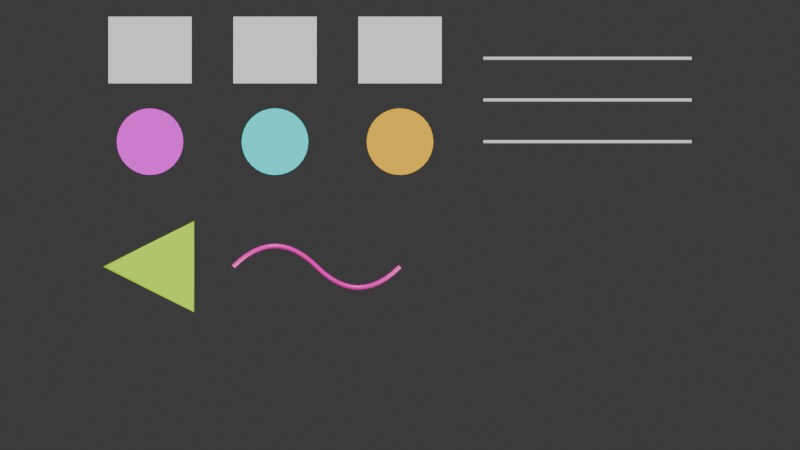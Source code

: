 # Source: stroke_fill_output.blend  (saved by Blender 4.2.66; exported with 4.5.12 LTS)
import bpy
from mathutils import Matrix  # noqa: F401  (used for matrix-valued properties, if any)

bpy.ops.wm.read_factory_settings(use_empty=True)
scene = bpy.context.scene
scene.name = 'Scene'

# ---- collections
col_collection = bpy.data.collections.new('Collection'); scene.collection.children.link(col_collection)

# ---- materials (node trees are filled in below, after node groups)
mat_svg_fill_0 = bpy.data.materials.new('SVG_Fill_0')
mat_svg_fill_0.diffuse_color = (1.0, 0.0, 1.0, 1.0)
mat_svg_stroke_0 = bpy.data.materials.new('SVG_Stroke_0')
mat_svg_stroke_0.diffuse_color = (0.0, 1.0, 1.0, 1.0)
mat_svg_fill_1 = bpy.data.materials.new('SVG_Fill_1')
mat_svg_fill_1.diffuse_color = (1.0, 0.5333, 0.0, 1.0)
mat_svg_fill_2 = bpy.data.materials.new('SVG_Fill_2')
mat_svg_fill_2.diffuse_color = (0.5333, 1.0, 0.0, 1.0)
mat_svg_stroke_3 = bpy.data.materials.new('SVG_Stroke_3')
mat_svg_stroke_3.diffuse_color = (1.0, 0.0, 0.5333, 1.0)
mat_svg_fill_3 = bpy.data.materials.new('SVG_Fill_3')

# ---- material node trees
mat_svg_fill_0.use_nodes = True; mat_svg_fill_0.node_tree.nodes.clear()
_N = mat_svg_fill_0.node_tree.nodes; _L = mat_svg_fill_0.node_tree.links
n0 = _N.new('ShaderNodeOutputMaterial'); n0.name = 'Material Output'; n0.location = (300, 0)
n1 = _N.new('ShaderNodeBsdfPrincipled'); n1.name = 'Principled BSDF'; n1.location = (0, 0)
n1.inputs[0].default_value = (1.0, 0.0, 1.0, 1.0)
_L.new(n1.outputs[0], n0.inputs[0])
n0.is_active_output = True
mat_svg_stroke_0.use_nodes = True; mat_svg_stroke_0.node_tree.nodes.clear()
_N = mat_svg_stroke_0.node_tree.nodes; _L = mat_svg_stroke_0.node_tree.links
n0 = _N.new('ShaderNodeOutputMaterial'); n0.name = 'Material Output'; n0.location = (300, 0)
n1 = _N.new('ShaderNodeBsdfPrincipled'); n1.name = 'Principled BSDF'; n1.location = (0, 0)
n1.inputs[0].default_value = (0.0, 1.0, 1.0, 1.0)
n1.inputs[2].default_value = 0.3
n1.inputs[13].default_value = 0.7
_L.new(n1.outputs[0], n0.inputs[0])
n0.is_active_output = True
mat_svg_fill_1.use_nodes = True; mat_svg_fill_1.node_tree.nodes.clear()
_N = mat_svg_fill_1.node_tree.nodes; _L = mat_svg_fill_1.node_tree.links
n0 = _N.new('ShaderNodeOutputMaterial'); n0.name = 'Material Output'; n0.location = (300, 0)
n1 = _N.new('ShaderNodeBsdfPrincipled'); n1.name = 'Principled BSDF'; n1.location = (0, 0)
n1.inputs[0].default_value = (1.0, 0.5333, 0.0, 1.0)
_L.new(n1.outputs[0], n0.inputs[0])
n0.is_active_output = True
mat_svg_fill_2.use_nodes = True; mat_svg_fill_2.node_tree.nodes.clear()
_N = mat_svg_fill_2.node_tree.nodes; _L = mat_svg_fill_2.node_tree.links
n0 = _N.new('ShaderNodeOutputMaterial'); n0.name = 'Material Output'; n0.location = (300, 0)
n1 = _N.new('ShaderNodeBsdfPrincipled'); n1.name = 'Principled BSDF'; n1.location = (0, 0)
n1.inputs[0].default_value = (0.5333, 1.0, 0.0, 1.0)
_L.new(n1.outputs[0], n0.inputs[0])
n0.is_active_output = True
mat_svg_stroke_3.use_nodes = True; mat_svg_stroke_3.node_tree.nodes.clear()
_N = mat_svg_stroke_3.node_tree.nodes; _L = mat_svg_stroke_3.node_tree.links
n0 = _N.new('ShaderNodeOutputMaterial'); n0.name = 'Material Output'; n0.location = (300, 0)
n1 = _N.new('ShaderNodeBsdfPrincipled'); n1.name = 'Principled BSDF'; n1.location = (0, 0)
n1.inputs[0].default_value = (1.0, 0.0, 0.5333, 1.0)
n1.inputs[2].default_value = 0.3
n1.inputs[13].default_value = 0.7
_L.new(n1.outputs[0], n0.inputs[0])
n0.is_active_output = True
mat_svg_fill_3.use_nodes = True; mat_svg_fill_3.node_tree.nodes.clear()
_N = mat_svg_fill_3.node_tree.nodes; _L = mat_svg_fill_3.node_tree.links
n0 = _N.new('ShaderNodeOutputMaterial'); n0.name = 'Material Output'; n0.location = (300, 0)
n1 = _N.new('ShaderNodeBsdfPrincipled'); n1.name = 'Principled BSDF'; n1.location = (0, 0)
_L.new(n1.outputs[0], n0.inputs[0])
n0.is_active_output = True

# ---- world
world_world = bpy.data.worlds.new('World'); scene.world = world_world
world_world.use_nodes = True; world_world.node_tree.nodes.clear()
_N = world_world.node_tree.nodes; _L = world_world.node_tree.links
n0 = _N.new('ShaderNodeOutputWorld'); n0.name = 'World Output'; n0.location = (300, 300)
n1 = _N.new('ShaderNodeBackground'); n1.name = 'Background'; n1.location = (10, 300)
n1.inputs[0].default_value = (0.05088, 0.05088, 0.05088, 1.0)
_L.new(n1.outputs[0], n0.inputs[0])
n0.is_active_output = True
world_world.color = (0.05088, 0.05088, 0.05088)
world_world.sun_shadow_jitter_overblur = 0.0

# ---- cameras
cam_svgcamera = bpy.data.cameras.new('SVGCamera')
cam_svgcamera.type = 'ORTHO'
cam_svgcamera.ortho_scale = 9.6

# ---- lights
light_keylight = bpy.data.lights.new('KeyLight', 'SUN')
light_keylight.energy = 2.0
light_filllight = bpy.data.lights.new('FillLight', 'SUN')
light_filllight.energy = 1.0
light_backlight = bpy.data.lights.new('BackLight', 'SUN')
light_backlight.energy = 1.5

# ---- meshes
me_rect = bpy.data.meshes.new('Rect')
me_rect.from_pydata([(-3.5, 2.5, 0.0), (-2.5, 2.5, 0.0), (-2.5, 1.7, 0.0), (-3.5, 1.7, 0.0), (-3.5, 2.5, 0.1), (-2.5, 2.5, 0.1), (-2.5, 1.7, 0.1), (-3.5, 1.7, 0.1), (-3.5, 2.5, 0.1), (-2.5, 2.5, 0.1), (-2.5, 1.7, 0.1), (-3.5, 1.7, 0.1), (-3.5, 2.5, 0.2), (-2.5, 2.5, 0.2), (-2.5, 1.7, 0.2), (-3.5, 1.7, 0.2), (-3.5, 2.5, 0.1), (-2.5, 2.5, 0.1), (-2.5, 1.7, 0.1), (-3.5, 1.7, 0.1), (-3.5, 2.5, 0.2), (-2.5, 2.5, 0.2), (-2.5, 1.7, 0.2), (-3.5, 1.7, 0.2), (-3.5, 2.5, 0.2), (-2.5, 2.5, 0.2), (-2.5, 1.7, 0.2), (-3.5, 1.7, 0.2), (-3.5, 2.5, 0.3), (-2.5, 2.5, 0.3), (-2.5, 1.7, 0.3), (-3.5, 1.7, 0.3)], [], [(0, 3, 2, 1), (4, 5, 6, 7), (2, 3, 7, 6), (0, 1, 5, 4), (1, 2, 6, 5), (3, 0, 4, 7), (8, 9, 10, 11), (12, 15, 14, 13), (10, 14, 15, 11), (8, 12, 13, 9), (9, 13, 14, 10), (11, 15, 12, 8), (16, 17, 18, 19), (20, 23, 22, 21), (18, 22, 23, 19), (16, 20, 21, 17), (17, 21, 22, 18), (19, 23, 20, 16), (24, 27, 26, 25), (28, 29, 30, 31), (26, 27, 31, 30), (24, 25, 29, 28), (25, 26, 30, 29), (27, 24, 28, 31)])
me_rect.update()
me_rect_001 = bpy.data.meshes.new('Rect.001')
me_rect_001.from_pydata([(-2.0, 2.5, 0.0), (-1.0, 2.5, 0.0), (-1.0, 1.7, 0.0), (-2.0, 1.7, 0.0), (-2.0, 2.5, 0.1), (-1.0, 2.5, 0.1), (-1.0, 1.7, 0.1), (-2.0, 1.7, 0.1), (-2.0, 2.5, 0.1), (-1.0, 2.5, 0.1), (-1.0, 1.7, 0.1), (-2.0, 1.7, 0.1), (-2.0, 2.5, 0.2), (-1.0, 2.5, 0.2), (-1.0, 1.7, 0.2), (-2.0, 1.7, 0.2)], [], [(0, 1, 2, 3), (4, 7, 6, 5), (3, 7, 4, 0), (2, 6, 7, 3), (0, 4, 5, 1), (1, 5, 6, 2), (8, 11, 10, 9), (12, 13, 14, 15), (11, 8, 12, 15), (10, 11, 15, 14), (8, 9, 13, 12), (9, 10, 14, 13)])
me_rect_001.update()
me_rect_002 = bpy.data.meshes.new('Rect.002')
me_rect_002.from_pydata([(-0.5, 2.5, 0.0), (0.5, 2.5, 0.0), (0.5, 1.7, 0.0), (-0.5, 1.7, 0.0), (-0.5, 2.5, 0.1), (0.5, 2.5, 0.1), (0.5, 1.7, 0.1), (-0.5, 1.7, 0.1)], [], [(0, 3, 2, 1), (4, 5, 6, 7), (1, 2, 6, 5), (3, 0, 4, 7), (2, 3, 7, 6), (0, 1, 5, 4)])
me_rect_002.update()
me_circle = bpy.data.meshes.new('Circle')
me_circle.from_pydata([(0.0, 0.4, 0.0), (-0.07804, 0.3923, 0.0), (-0.1531, 0.3696, 0.0), (-0.2222, 0.3326, 0.0), (-0.2828, 0.2828, 0.0), (-0.3326, 0.2222, 0.0), (-0.3696, 0.1531, 0.0), (-0.3923, 0.07804, 0.0), (-0.4, 0.0, 0.0), (-0.3923, -0.07804, 0.0), (-0.3696, -0.1531, 0.0), (-0.3326, -0.2222, 0.0), (-0.2828, -0.2828, 0.0), (-0.2222, -0.3326, 0.0), (-0.1531, -0.3696, 0.0), (-0.07804, -0.3923, 0.0), (0.0, -0.4, 0.0), (0.07804, -0.3923, 0.0), (0.1531, -0.3696, 0.0), (0.2222, -0.3326, 0.0), (0.2828, -0.2828, 0.0), (0.3326, -0.2222, 0.0), (0.3696, -0.1531, 0.0), (0.3923, -0.07804, 0.0), (0.4, 0.0, 0.0), (0.3923, 0.07804, 0.0), (0.3696, 0.1531, 0.0), (0.3326, 0.2222, 0.0), (0.2828, 0.2828, 0.0), (0.2222, 0.3326, 0.0), (0.1531, 0.3696, 0.0), (0.07804, 0.3923, 0.0), (0.0, 0.4, 0.1), (-0.07804, 0.3923, 0.1), (-0.1531, 0.3696, 0.1), (-0.2222, 0.3326, 0.1), (-0.2828, 0.2828, 0.1), (-0.3326, 0.2222, 0.1), (-0.3696, 0.1531, 0.1), (-0.3923, 0.07804, 0.1), (-0.4, 0.0, 0.1), (-0.3923, -0.07804, 0.1), (-0.3696, -0.1531, 0.1), (-0.3326, -0.2222, 0.1), (-0.2828, -0.2828, 0.1), (-0.2222, -0.3326, 0.1), (-0.1531, -0.3696, 0.1), (-0.07804, -0.3923, 0.1), (0.0, -0.4, 0.1), (0.07804, -0.3923, 0.1), (0.1531, -0.3696, 0.1), (0.2222, -0.3326, 0.1), (0.2828, -0.2828, 0.1), (0.3326, -0.2222, 0.1), (0.3696, -0.1531, 0.1), (0.3923, -0.07804, 0.1), (0.4, 0.0, 0.1), (0.3923, 0.07804, 0.1), (0.3696, 0.1531, 0.1), (0.3326, 0.2222, 0.1), (0.2828, 0.2828, 0.1), (0.2222, 0.3326, 0.1), (0.1531, 0.3696, 0.1), (0.07804, 0.3923, 0.1)], [], [(1, 0, 31, 30, 29, 28, 27, 26, 25, 24, 23, 22, 21, 20, 19, 18, 17, 16, 15, 14, 13, 12, 11, 10, 9, 8, 7, 6, 5, 4, 3, 2), (33, 34, 35, 36, 37, 38, 39, 40, 41, 42, 43, 44, 45, 46, 47, 48, 49, 50, 51, 52, 53, 54, 55, 56, 57, 58, 59, 60, 61, 62, 63, 32), (1, 2, 34, 33), (28, 29, 61, 60), (15, 16, 48, 47), (2, 3, 35, 34), (29, 30, 62, 61), (16, 17, 49, 48), (3, 4, 36, 35), (30, 31, 63, 62), (17, 18, 50, 49), (4, 5, 37, 36), (31, 0, 32, 63), (18, 19, 51, 50), (5, 6, 38, 37), (19, 20, 52, 51), (6, 7, 39, 38), (20, 21, 53, 52), (7, 8, 40, 39), (21, 22, 54, 53), (8, 9, 41, 40), (22, 23, 55, 54), (9, 10, 42, 41), (23, 24, 56, 55), (10, 11, 43, 42), (24, 25, 57, 56), (11, 12, 44, 43), (25, 26, 58, 57), (12, 13, 45, 44), (26, 27, 59, 58), (13, 14, 46, 45), (0, 1, 33, 32), (27, 28, 60, 59), (14, 15, 47, 46)])
_uv = me_circle.uv_layers.new(name='UVMap')
_uv.uv.foreach_set('vector', [0.0, 0.0, 0.0, 0.0, 0.0, 0.0, 0.0, 0.0, 0.0, 0.0, 0.0, 0.0, 0.0, 0.0, 0.0, 0.0, 0.0, 0.0, 0.0, 0.0, 0.0, 0.0, 0.0, 0.0, 0.0, 0.0, 0.0, 0.0, 0.0, 0.0, 0.0, 0.0, 0.0, 0.0, 0.0, 0.0, 0.0, 0.0, 0.0, 0.0, 0.0, 0.0, 0.0, 0.0, 0.0, 0.0, 0.0, 0.0, 0.0, 0.0, 0.0, 0.0, 0.0, 0.0, 0.0, 0.0, 0.0, 0.0, 0.0, 0.0, 0.0, 0.0, 0.0, 0.0, 0.0, 0.0, 0.0, 0.0, 0.0, 0.0, 0.0, 0.0, 0.0, 0.0, 0.0, 0.0, 0.0, 0.0, 0.0, 0.0, 0.0, 0.0, 0.0, 0.0, 0.0, 0.0, 0.0, 0.0, 0.0, 0.0, 0.0, 0.0, 0.0, 0.0, 0.0, 0.0, 0.0, 0.0, 0.0, 0.0, 0.0, 0.0, 0.0, 0.0, 0.0, 0.0, 0.0, 0.0, 0.0, 0.0, 0.0, 0.0, 0.0, 0.0, 0.0, 0.0, 0.0, 0.0, 0.0, 0.0, 0.0, 0.0, 0.0, 0.0, 0.0, 0.0, 0.0, 0.0, 0.0, 0.0, 0.0, 0.0, 0.0, 0.0, 0.0, 0.0, 0.0, 0.0, 0.0, 0.0, 0.0, 0.0, 0.0, 0.0, 0.0, 0.0, 0.0, 0.0, 0.0, 0.0, 0.0, 0.0, 0.0, 0.0, 0.0, 0.0, 0.0, 0.0, 0.0, 0.0, 0.0, 0.0, 0.0, 0.0, 0.0, 0.0, 0.0, 0.0, 0.0, 0.0, 0.0, 0.0, 0.0, 0.0, 0.0, 0.0, 0.0, 0.0, 0.0, 0.0, 0.0, 0.0, 0.0, 0.0, 0.0, 0.0, 0.0, 0.0, 0.0, 0.0, 0.0, 0.0, 0.0, 0.0, 0.0, 0.0, 0.0, 0.0, 0.0, 0.0, 0.0, 0.0, 0.0, 0.0, 0.0, 0.0, 0.0, 0.0, 0.0, 0.0, 0.0, 0.0, 0.0, 0.0, 0.0, 0.0, 0.0, 0.0, 0.0, 0.0, 0.0, 0.0, 0.0, 0.0, 0.0, 0.0, 0.0, 0.0, 0.0, 0.0, 0.0, 0.0, 0.0, 0.0, 0.0, 0.0, 0.0, 0.0, 0.0, 0.0, 0.0, 0.0, 0.0, 0.0, 0.0, 0.0, 0.0, 0.0, 0.0, 0.0, 0.0, 0.0, 0.0, 0.0, 0.0, 0.0, 0.0, 0.0, 0.0, 0.0, 0.0, 0.0, 0.0, 0.0, 0.0, 0.0, 0.0, 0.0, 0.0, 0.0, 0.0, 0.0, 0.0, 0.0, 0.0, 0.0, 0.0, 0.0, 0.0, 0.0, 0.0, 0.0, 0.0, 0.0, 0.0, 0.0, 0.0, 0.0, 0.0, 0.0, 0.0, 0.0, 0.0, 0.0, 0.0, 0.0, 0.0, 0.0, 0.0, 0.0, 0.0, 0.0, 0.0, 0.0, 0.0, 0.0, 0.0, 0.0, 0.0, 0.0, 0.0, 0.0, 0.0, 0.0, 0.0, 0.0, 0.0, 0.0, 0.0, 0.0, 0.0, 0.0, 0.0, 0.0, 0.0, 0.0, 0.0, 0.0, 0.0, 0.0, 0.0, 0.0, 0.0, 0.0, 0.0, 0.0, 0.0, 0.0, 0.0, 0.0, 0.0, 0.0, 0.0, 0.0, 0.0, 0.0, 0.0, 0.0, 0.0, 0.0, 0.0, 0.0, 0.0, 0.0, 0.0, 0.0, 0.0, 0.0, 0.0, 0.0, 0.0, 0.0, 0.0, 0.0, 0.0, 0.0, 0.0, 0.0, 0.0, 0.0, 0.0, 0.0, 0.0, 0.0, 0.0, 0.0, 0.0, 0.0, 0.0, 0.0, 0.0, 0.0, 0.0, 0.0])
me_circle.materials.append(mat_svg_fill_0)
me_circle.update()
me_circle_001 = bpy.data.meshes.new('Circle.001')
me_circle_001.from_pydata([(0.0, 0.4, 0.0), (-0.07804, 0.3923, 0.0), (-0.1531, 0.3696, 0.0), (-0.2222, 0.3326, 0.0), (-0.2828, 0.2828, 0.0), (-0.3326, 0.2222, 0.0), (-0.3696, 0.1531, 0.0), (-0.3923, 0.07804, 0.0), (-0.4, 0.0, 0.0), (-0.3923, -0.07804, 0.0), (-0.3696, -0.1531, 0.0), (-0.3326, -0.2222, 0.0), (-0.2828, -0.2828, 0.0), (-0.2222, -0.3326, 0.0), (-0.1531, -0.3696, 0.0), (-0.07804, -0.3923, 0.0), (0.0, -0.4, 0.0), (0.07804, -0.3923, 0.0), (0.1531, -0.3696, 0.0), (0.2222, -0.3326, 0.0), (0.2828, -0.2828, 0.0), (0.3326, -0.2222, 0.0), (0.3696, -0.1531, 0.0), (0.3923, -0.07804, 0.0), (0.4, 0.0, 0.0), (0.3923, 0.07804, 0.0), (0.3696, 0.1531, 0.0), (0.3326, 0.2222, 0.0), (0.2828, 0.2828, 0.0), (0.2222, 0.3326, 0.0), (0.1531, 0.3696, 0.0), (0.07804, 0.3923, 0.0), (0.0, 0.4, 0.1), (-0.07804, 0.3923, 0.1), (-0.1531, 0.3696, 0.1), (-0.2222, 0.3326, 0.1), (-0.2828, 0.2828, 0.1), (-0.3326, 0.2222, 0.1), (-0.3696, 0.1531, 0.1), (-0.3923, 0.07804, 0.1), (-0.4, 0.0, 0.1), (-0.3923, -0.07804, 0.1), (-0.3696, -0.1531, 0.1), (-0.3326, -0.2222, 0.1), (-0.2828, -0.2828, 0.1), (-0.2222, -0.3326, 0.1), (-0.1531, -0.3696, 0.1), (-0.07804, -0.3923, 0.1), (0.0, -0.4, 0.1), (0.07804, -0.3923, 0.1), (0.1531, -0.3696, 0.1), (0.2222, -0.3326, 0.1), (0.2828, -0.2828, 0.1), (0.3326, -0.2222, 0.1), (0.3696, -0.1531, 0.1), (0.3923, -0.07804, 0.1), (0.4, 0.0, 0.1), (0.3923, 0.07804, 0.1), (0.3696, 0.1531, 0.1), (0.3326, 0.2222, 0.1), (0.2828, 0.2828, 0.1), (0.2222, 0.3326, 0.1), (0.1531, 0.3696, 0.1), (0.07804, 0.3923, 0.1)], [], [(1, 0, 31, 30, 29, 28, 27, 26, 25, 24, 23, 22, 21, 20, 19, 18, 17, 16, 15, 14, 13, 12, 11, 10, 9, 8, 7, 6, 5, 4, 3, 2), (33, 34, 35, 36, 37, 38, 39, 40, 41, 42, 43, 44, 45, 46, 47, 48, 49, 50, 51, 52, 53, 54, 55, 56, 57, 58, 59, 60, 61, 62, 63, 32), (27, 28, 60, 59), (14, 15, 47, 46), (1, 2, 34, 33), (28, 29, 61, 60), (15, 16, 48, 47), (2, 3, 35, 34), (29, 30, 62, 61), (16, 17, 49, 48), (3, 4, 36, 35), (30, 31, 63, 62), (17, 18, 50, 49), (4, 5, 37, 36), (31, 0, 32, 63), (18, 19, 51, 50), (5, 6, 38, 37), (19, 20, 52, 51), (6, 7, 39, 38), (20, 21, 53, 52), (7, 8, 40, 39), (21, 22, 54, 53), (8, 9, 41, 40), (22, 23, 55, 54), (9, 10, 42, 41), (23, 24, 56, 55), (10, 11, 43, 42), (24, 25, 57, 56), (11, 12, 44, 43), (25, 26, 58, 57), (12, 13, 45, 44), (26, 27, 59, 58), (13, 14, 46, 45), (0, 1, 33, 32)])
_uv = me_circle_001.uv_layers.new(name='UVMap')
_uv.uv.foreach_set('vector', [0.0, 0.0, 0.0, 0.0, 0.0, 0.0, 0.0, 0.0, 0.0, 0.0, 0.0, 0.0, 0.0, 0.0, 0.0, 0.0, 0.0, 0.0, 0.0, 0.0, 0.0, 0.0, 0.0, 0.0, 0.0, 0.0, 0.0, 0.0, 0.0, 0.0, 0.0, 0.0, 0.0, 0.0, 0.0, 0.0, 0.0, 0.0, 0.0, 0.0, 0.0, 0.0, 0.0, 0.0, 0.0, 0.0, 0.0, 0.0, 0.0, 0.0, 0.0, 0.0, 0.0, 0.0, 0.0, 0.0, 0.0, 0.0, 0.0, 0.0, 0.0, 0.0, 0.0, 0.0, 0.0, 0.0, 0.0, 0.0, 0.0, 0.0, 0.0, 0.0, 0.0, 0.0, 0.0, 0.0, 0.0, 0.0, 0.0, 0.0, 0.0, 0.0, 0.0, 0.0, 0.0, 0.0, 0.0, 0.0, 0.0, 0.0, 0.0, 0.0, 0.0, 0.0, 0.0, 0.0, 0.0, 0.0, 0.0, 0.0, 0.0, 0.0, 0.0, 0.0, 0.0, 0.0, 0.0, 0.0, 0.0, 0.0, 0.0, 0.0, 0.0, 0.0, 0.0, 0.0, 0.0, 0.0, 0.0, 0.0, 0.0, 0.0, 0.0, 0.0, 0.0, 0.0, 0.0, 0.0, 0.0, 0.0, 0.0, 0.0, 0.0, 0.0, 0.0, 0.0, 0.0, 0.0, 0.0, 0.0, 0.0, 0.0, 0.0, 0.0, 0.0, 0.0, 0.0, 0.0, 0.0, 0.0, 0.0, 0.0, 0.0, 0.0, 0.0, 0.0, 0.0, 0.0, 0.0, 0.0, 0.0, 0.0, 0.0, 0.0, 0.0, 0.0, 0.0, 0.0, 0.0, 0.0, 0.0, 0.0, 0.0, 0.0, 0.0, 0.0, 0.0, 0.0, 0.0, 0.0, 0.0, 0.0, 0.0, 0.0, 0.0, 0.0, 0.0, 0.0, 0.0, 0.0, 0.0, 0.0, 0.0, 0.0, 0.0, 0.0, 0.0, 0.0, 0.0, 0.0, 0.0, 0.0, 0.0, 0.0, 0.0, 0.0, 0.0, 0.0, 0.0, 0.0, 0.0, 0.0, 0.0, 0.0, 0.0, 0.0, 0.0, 0.0, 0.0, 0.0, 0.0, 0.0, 0.0, 0.0, 0.0, 0.0, 0.0, 0.0, 0.0, 0.0, 0.0, 0.0, 0.0, 0.0, 0.0, 0.0, 0.0, 0.0, 0.0, 0.0, 0.0, 0.0, 0.0, 0.0, 0.0, 0.0, 0.0, 0.0, 0.0, 0.0, 0.0, 0.0, 0.0, 0.0, 0.0, 0.0, 0.0, 0.0, 0.0, 0.0, 0.0, 0.0, 0.0, 0.0, 0.0, 0.0, 0.0, 0.0, 0.0, 0.0, 0.0, 0.0, 0.0, 0.0, 0.0, 0.0, 0.0, 0.0, 0.0, 0.0, 0.0, 0.0, 0.0, 0.0, 0.0, 0.0, 0.0, 0.0, 0.0, 0.0, 0.0, 0.0, 0.0, 0.0, 0.0, 0.0, 0.0, 0.0, 0.0, 0.0, 0.0, 0.0, 0.0, 0.0, 0.0, 0.0, 0.0, 0.0, 0.0, 0.0, 0.0, 0.0, 0.0, 0.0, 0.0, 0.0, 0.0, 0.0, 0.0, 0.0, 0.0, 0.0, 0.0, 0.0, 0.0, 0.0, 0.0, 0.0, 0.0, 0.0, 0.0, 0.0, 0.0, 0.0, 0.0, 0.0, 0.0, 0.0, 0.0, 0.0, 0.0, 0.0, 0.0, 0.0, 0.0, 0.0, 0.0, 0.0, 0.0, 0.0, 0.0, 0.0, 0.0, 0.0, 0.0, 0.0, 0.0, 0.0, 0.0, 0.0, 0.0, 0.0, 0.0, 0.0, 0.0, 0.0, 0.0, 0.0, 0.0, 0.0, 0.0, 0.0, 0.0, 0.0, 0.0, 0.0, 0.0, 0.0, 0.0, 0.0, 0.0, 0.0, 0.0, 0.0])
me_circle_001.materials.append(mat_svg_stroke_0)
me_circle_001.update()
me_circle_002 = bpy.data.meshes.new('Circle.002')
me_circle_002.from_pydata([(0.0, 0.4, 0.0), (-0.07804, 0.3923, 0.0), (-0.1531, 0.3696, 0.0), (-0.2222, 0.3326, 0.0), (-0.2828, 0.2828, 0.0), (-0.3326, 0.2222, 0.0), (-0.3696, 0.1531, 0.0), (-0.3923, 0.07804, 0.0), (-0.4, 0.0, 0.0), (-0.3923, -0.07804, 0.0), (-0.3696, -0.1531, 0.0), (-0.3326, -0.2222, 0.0), (-0.2828, -0.2828, 0.0), (-0.2222, -0.3326, 0.0), (-0.1531, -0.3696, 0.0), (-0.07804, -0.3923, 0.0), (0.0, -0.4, 0.0), (0.07804, -0.3923, 0.0), (0.1531, -0.3696, 0.0), (0.2222, -0.3326, 0.0), (0.2828, -0.2828, 0.0), (0.3326, -0.2222, 0.0), (0.3696, -0.1531, 0.0), (0.3923, -0.07804, 0.0), (0.4, 0.0, 0.0), (0.3923, 0.07804, 0.0), (0.3696, 0.1531, 0.0), (0.3326, 0.2222, 0.0), (0.2828, 0.2828, 0.0), (0.2222, 0.3326, 0.0), (0.1531, 0.3696, 0.0), (0.07804, 0.3923, 0.0), (0.0, 0.4, 0.1), (-0.07804, 0.3923, 0.1), (-0.1531, 0.3696, 0.1), (-0.2222, 0.3326, 0.1), (-0.2828, 0.2828, 0.1), (-0.3326, 0.2222, 0.1), (-0.3696, 0.1531, 0.1), (-0.3923, 0.07804, 0.1), (-0.4, 0.0, 0.1), (-0.3923, -0.07804, 0.1), (-0.3696, -0.1531, 0.1), (-0.3326, -0.2222, 0.1), (-0.2828, -0.2828, 0.1), (-0.2222, -0.3326, 0.1), (-0.1531, -0.3696, 0.1), (-0.07804, -0.3923, 0.1), (0.0, -0.4, 0.1), (0.07804, -0.3923, 0.1), (0.1531, -0.3696, 0.1), (0.2222, -0.3326, 0.1), (0.2828, -0.2828, 0.1), (0.3326, -0.2222, 0.1), (0.3696, -0.1531, 0.1), (0.3923, -0.07804, 0.1), (0.4, 0.0, 0.1), (0.3923, 0.07804, 0.1), (0.3696, 0.1531, 0.1), (0.3326, 0.2222, 0.1), (0.2828, 0.2828, 0.1), (0.2222, 0.3326, 0.1), (0.1531, 0.3696, 0.1), (0.07804, 0.3923, 0.1)], [], [(1, 0, 31, 30, 29, 28, 27, 26, 25, 24, 23, 22, 21, 20, 19, 18, 17, 16, 15, 14, 13, 12, 11, 10, 9, 8, 7, 6, 5, 4, 3, 2), (33, 34, 35, 36, 37, 38, 39, 40, 41, 42, 43, 44, 45, 46, 47, 48, 49, 50, 51, 52, 53, 54, 55, 56, 57, 58, 59, 60, 61, 62, 63, 32), (24, 25, 57, 56), (11, 12, 44, 43), (25, 26, 58, 57), (12, 13, 45, 44), (26, 27, 59, 58), (13, 14, 46, 45), (0, 1, 33, 32), (27, 28, 60, 59), (14, 15, 47, 46), (1, 2, 34, 33), (28, 29, 61, 60), (15, 16, 48, 47), (2, 3, 35, 34), (29, 30, 62, 61), (16, 17, 49, 48), (3, 4, 36, 35), (30, 31, 63, 62), (17, 18, 50, 49), (4, 5, 37, 36), (31, 0, 32, 63), (18, 19, 51, 50), (5, 6, 38, 37), (19, 20, 52, 51), (6, 7, 39, 38), (20, 21, 53, 52), (7, 8, 40, 39), (21, 22, 54, 53), (8, 9, 41, 40), (22, 23, 55, 54), (9, 10, 42, 41), (23, 24, 56, 55), (10, 11, 43, 42)])
_uv = me_circle_002.uv_layers.new(name='UVMap')
_uv.uv.foreach_set('vector', [0.0, 0.0, 0.0, 0.0, 0.0, 0.0, 0.0, 0.0, 0.0, 0.0, 0.0, 0.0, 0.0, 0.0, 0.0, 0.0, 0.0, 0.0, 0.0, 0.0, 0.0, 0.0, 0.0, 0.0, 0.0, 0.0, 0.0, 0.0, 0.0, 0.0, 0.0, 0.0, 0.0, 0.0, 0.0, 0.0, 0.0, 0.0, 0.0, 0.0, 0.0, 0.0, 0.0, 0.0, 0.0, 0.0, 0.0, 0.0, 0.0, 0.0, 0.0, 0.0, 0.0, 0.0, 0.0, 0.0, 0.0, 0.0, 0.0, 0.0, 0.0, 0.0, 0.0, 0.0, 0.0, 0.0, 0.0, 0.0, 0.0, 0.0, 0.0, 0.0, 0.0, 0.0, 0.0, 0.0, 0.0, 0.0, 0.0, 0.0, 0.0, 0.0, 0.0, 0.0, 0.0, 0.0, 0.0, 0.0, 0.0, 0.0, 0.0, 0.0, 0.0, 0.0, 0.0, 0.0, 0.0, 0.0, 0.0, 0.0, 0.0, 0.0, 0.0, 0.0, 0.0, 0.0, 0.0, 0.0, 0.0, 0.0, 0.0, 0.0, 0.0, 0.0, 0.0, 0.0, 0.0, 0.0, 0.0, 0.0, 0.0, 0.0, 0.0, 0.0, 0.0, 0.0, 0.0, 0.0, 0.0, 0.0, 0.0, 0.0, 0.0, 0.0, 0.0, 0.0, 0.0, 0.0, 0.0, 0.0, 0.0, 0.0, 0.0, 0.0, 0.0, 0.0, 0.0, 0.0, 0.0, 0.0, 0.0, 0.0, 0.0, 0.0, 0.0, 0.0, 0.0, 0.0, 0.0, 0.0, 0.0, 0.0, 0.0, 0.0, 0.0, 0.0, 0.0, 0.0, 0.0, 0.0, 0.0, 0.0, 0.0, 0.0, 0.0, 0.0, 0.0, 0.0, 0.0, 0.0, 0.0, 0.0, 0.0, 0.0, 0.0, 0.0, 0.0, 0.0, 0.0, 0.0, 0.0, 0.0, 0.0, 0.0, 0.0, 0.0, 0.0, 0.0, 0.0, 0.0, 0.0, 0.0, 0.0, 0.0, 0.0, 0.0, 0.0, 0.0, 0.0, 0.0, 0.0, 0.0, 0.0, 0.0, 0.0, 0.0, 0.0, 0.0, 0.0, 0.0, 0.0, 0.0, 0.0, 0.0, 0.0, 0.0, 0.0, 0.0, 0.0, 0.0, 0.0, 0.0, 0.0, 0.0, 0.0, 0.0, 0.0, 0.0, 0.0, 0.0, 0.0, 0.0, 0.0, 0.0, 0.0, 0.0, 0.0, 0.0, 0.0, 0.0, 0.0, 0.0, 0.0, 0.0, 0.0, 0.0, 0.0, 0.0, 0.0, 0.0, 0.0, 0.0, 0.0, 0.0, 0.0, 0.0, 0.0, 0.0, 0.0, 0.0, 0.0, 0.0, 0.0, 0.0, 0.0, 0.0, 0.0, 0.0, 0.0, 0.0, 0.0, 0.0, 0.0, 0.0, 0.0, 0.0, 0.0, 0.0, 0.0, 0.0, 0.0, 0.0, 0.0, 0.0, 0.0, 0.0, 0.0, 0.0, 0.0, 0.0, 0.0, 0.0, 0.0, 0.0, 0.0, 0.0, 0.0, 0.0, 0.0, 0.0, 0.0, 0.0, 0.0, 0.0, 0.0, 0.0, 0.0, 0.0, 0.0, 0.0, 0.0, 0.0, 0.0, 0.0, 0.0, 0.0, 0.0, 0.0, 0.0, 0.0, 0.0, 0.0, 0.0, 0.0, 0.0, 0.0, 0.0, 0.0, 0.0, 0.0, 0.0, 0.0, 0.0, 0.0, 0.0, 0.0, 0.0, 0.0, 0.0, 0.0, 0.0, 0.0, 0.0, 0.0, 0.0, 0.0, 0.0, 0.0, 0.0, 0.0, 0.0, 0.0, 0.0, 0.0, 0.0, 0.0, 0.0, 0.0, 0.0, 0.0, 0.0, 0.0, 0.0, 0.0, 0.0, 0.0, 0.0, 0.0, 0.0, 0.0, 0.0, 0.0, 0.0, 0.0])
me_circle_002.materials.append(mat_svg_fill_1)
me_circle_002.update()

# ---- curves / text
cu_path = bpy.data.curves.new('Path', 'CURVE')
cu_path.dimensions = '2D'
_sp = cu_path.splines.new('POLY'); _sp.points.add(3)
_sp.points.foreach_set('co', [-3.5, -0.5, 0.0, 1.0, -2.5, 0.0, 0.0, 1.0, -2.5, -1.0, 0.0, 1.0, -3.5, -0.5, 0.0, 1.0])
_sp.use_cyclic_u = True
cu_path.materials.append(mat_svg_fill_2)
cu_path.bevel_resolution = 2
cu_path.extrude = 0.1
cu_path.bevel_depth = 0.03
cu_path.fill_mode = 'BOTH'
cu_path.use_fill_caps = True
cu_path_001 = bpy.data.curves.new('Path.001', 'CURVE')
cu_path_001.dimensions = '3D'
_sp = cu_path_001.splines.new('BEZIER'); _sp.bezier_points.add(2)
_sp.bezier_points.foreach_set('co', [-2.0, -0.5, 0.0, -1.0, -0.5, 0.0, 0.0, -0.5, 0.0])
_sp.bezier_points.foreach_set('handle_left', [-2.39, -0.5, 0.0, -1.333, -0.1667, 0.0, -0.3333, -0.8333, 0.0])
_sp.bezier_points.foreach_set('handle_right', [-1.667, -0.1667, 0.0, -0.6667, -0.8333, 0.0, 0.0, 0.0, 0.0])
for _p, _l, _r in zip(_sp.bezier_points, ['AUTO', 'FREE', 'FREE'], ['FREE', 'FREE', 'FREE']): _p.handle_left_type = _l; _p.handle_right_type = _r
cu_path_001.materials.append(mat_svg_stroke_3)
cu_path_001.bevel_depth = 0.03
cu_path_001.fill_mode = 'FULL'
cu_line = bpy.data.curves.new('Line', 'CURVE')
cu_line.dimensions = '3D'
_sp = cu_line.splines.new('POLY'); _sp.points.add(1)
_sp.points.foreach_set('co', [1.0, 2.0, 0.0, 1.0, 3.5, 2.0, 0.0, 1.0])
cu_line.materials.append(mat_svg_fill_3)
cu_line.bevel_depth = 0.02
cu_line.fill_mode = 'FULL'
cu_line_001 = bpy.data.curves.new('Line.001', 'CURVE')
cu_line_001.dimensions = '3D'
_sp = cu_line_001.splines.new('POLY'); _sp.points.add(1)
_sp.points.foreach_set('co', [1.0, 1.5, 0.0, 1.0, 3.5, 1.5, 0.0, 1.0])
cu_line_001.materials.append(mat_svg_fill_3)
cu_line_001.bevel_depth = 0.02
cu_line_001.fill_mode = 'FULL'
cu_line_002 = bpy.data.curves.new('Line.002', 'CURVE')
cu_line_002.dimensions = '3D'
_sp = cu_line_002.splines.new('POLY'); _sp.points.add(1)
_sp.points.foreach_set('co', [1.0, 1.0, 0.0, 1.0, 3.5, 1.0, 0.0, 1.0])
cu_line_002.materials.append(mat_svg_fill_3)
cu_line_002.bevel_depth = 0.02
cu_line_002.fill_mode = 'FULL'

# ---- objects
ob_rect = bpy.data.objects.new('Rect', me_rect)
ob_rect_001 = bpy.data.objects.new('Rect.001', me_rect_001)
ob_rect_002 = bpy.data.objects.new('Rect.002', me_rect_002)
ob_circle_4 = bpy.data.objects.new('Circle_4', me_circle)
ob_circle_5 = bpy.data.objects.new('Circle_5', me_circle_001)
ob_circle_6 = bpy.data.objects.new('Circle_6', me_circle_002)
ob_path_7 = bpy.data.objects.new('Path_7', cu_path)
ob_path_8 = bpy.data.objects.new('Path_8', cu_path_001)
ob_line_9 = bpy.data.objects.new('Line_9', cu_line)
ob_line_10 = bpy.data.objects.new('Line_10', cu_line_001)
ob_line_11 = bpy.data.objects.new('Line_11', cu_line_002)
ob_svgcamera = bpy.data.objects.new('SVGCamera', cam_svgcamera)
ob_keylight = bpy.data.objects.new('KeyLight', light_keylight)
ob_filllight = bpy.data.objects.new('FillLight', light_filllight)
ob_backlight = bpy.data.objects.new('BackLight', light_backlight)

# ---- transforms, parenting, visibility, modifiers, constraints
ob_rect.location = (0.0, 0.0, 0.0)
ob_rect_001.location = (0.0, 0.0, 0.0)
ob_rect_002.location = (0.0, 0.0, 0.0)
ob_circle_4.location = (-3.0, 1.0, 0.0)
ob_circle_4.color = (1.0, 0.0, 1.0, 1.0)
ob_circle_5.location = (-1.5, 1.0, 0.0)
ob_circle_5.color = (0.0, 1.0, 1.0, 1.0)
ob_circle_6.location = (0.0, 1.0, 0.0)
ob_circle_6.color = (1.0, 0.5333, 0.0, 1.0)
ob_path_7.location = (0.0, 0.0, 0.0)
ob_path_7.color = (0.5333, 1.0, 0.0, 1.0)
ob_path_8.location = (0.0, 0.0, 0.0)
ob_line_9.location = (0.0, 0.0, 0.0)
ob_line_10.location = (0.0, 0.0, 0.0)
ob_line_11.location = (0.0, 0.0, 0.0)
ob_svgcamera.location = (0.0, 0.0, 20.0)
ob_keylight.location = (8.0, -8.0, 16.0)
ob_keylight.rotation_euler = (0.7854, 0.0, 0.7854)
ob_filllight.location = (-8.0, 8.0, 8.0)
ob_filllight.rotation_euler = (0.7854, 0.0, -2.356)
ob_backlight.location = (0.0, 0.0, -8.0)
ob_backlight.rotation_euler = (-0.7854, 0.0, 0.0)

# ---- collection membership
scene.collection.objects.link(ob_rect)
scene.collection.objects.link(ob_rect_001)
scene.collection.objects.link(ob_rect_002)
scene.collection.objects.link(ob_circle_4)
scene.collection.objects.link(ob_circle_5)
scene.collection.objects.link(ob_circle_6)
scene.collection.objects.link(ob_path_7)
scene.collection.objects.link(ob_path_8)
scene.collection.objects.link(ob_line_9)
scene.collection.objects.link(ob_line_10)
scene.collection.objects.link(ob_line_11)
scene.collection.objects.link(ob_svgcamera)
scene.collection.objects.link(ob_keylight)
scene.collection.objects.link(ob_filllight)
scene.collection.objects.link(ob_backlight)

# ---- scene / render settings (as saved in the file)
scene.camera = ob_svgcamera
scene.frame_start = 1; scene.frame_end = 250; scene.frame_set(1)
scene.render.engine = 'BLENDER_EEVEE_NEXT'
scene.render.film_transparent = True
bpy.context.view_layer.update()
